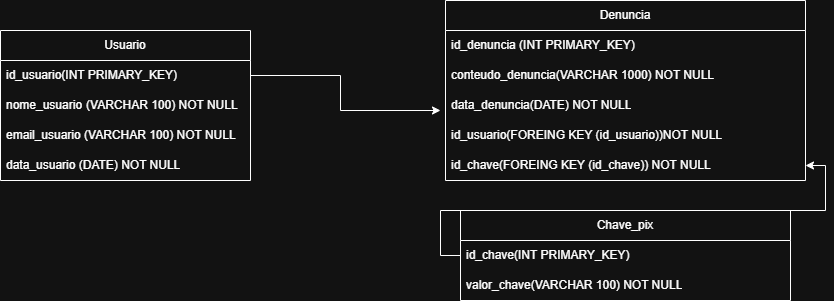

The diagram above was exported from draw.io. Its source (the exported page's mxGraphModel, read from the mxfile embedded in the PNG):
<mxGraphModel dx="2470" dy="798" grid="1" gridSize="10" guides="1" tooltips="1" connect="1" arrows="1" fold="1" page="1" pageScale="1" pageWidth="850" pageHeight="1100" math="0" shadow="0">
  <root>
    <mxCell id="0" />
    <mxCell id="1" parent="0" />
    <mxCell id="7cnao56vJu1BgxYSrlK9-1" value="Usuario" style="swimlane;fontStyle=0;childLayout=stackLayout;horizontal=1;startSize=30;horizontalStack=0;resizeParent=1;resizeParentMax=0;resizeLast=0;collapsible=1;marginBottom=0;whiteSpace=wrap;html=1;" parent="1" vertex="1">
      <mxGeometry x="-20" y="260" width="250" height="150" as="geometry" />
    </mxCell>
    <mxCell id="7cnao56vJu1BgxYSrlK9-2" value="id_usuario(INT PRIMARY_KEY)" style="text;strokeColor=none;fillColor=none;align=left;verticalAlign=middle;spacingLeft=4;spacingRight=4;overflow=hidden;points=[[0,0.5],[1,0.5]];portConstraint=eastwest;rotatable=0;whiteSpace=wrap;html=1;" parent="7cnao56vJu1BgxYSrlK9-1" vertex="1">
      <mxGeometry y="30" width="250" height="30" as="geometry" />
    </mxCell>
    <mxCell id="7cnao56vJu1BgxYSrlK9-3" value="nome_usuario&lt;span style=&quot;white-space: pre;&quot;&gt;&#09;&lt;/span&gt;(VARCHAR 100) NOT NULL" style="text;strokeColor=none;fillColor=none;align=left;verticalAlign=middle;spacingLeft=4;spacingRight=4;overflow=hidden;points=[[0,0.5],[1,0.5]];portConstraint=eastwest;rotatable=0;whiteSpace=wrap;html=1;" parent="7cnao56vJu1BgxYSrlK9-1" vertex="1">
      <mxGeometry y="60" width="250" height="30" as="geometry" />
    </mxCell>
    <mxCell id="7cnao56vJu1BgxYSrlK9-4" value="email_usuario (VARCHAR 100) NOT NULL" style="text;strokeColor=none;fillColor=none;align=left;verticalAlign=middle;spacingLeft=4;spacingRight=4;overflow=hidden;points=[[0,0.5],[1,0.5]];portConstraint=eastwest;rotatable=0;whiteSpace=wrap;html=1;" parent="7cnao56vJu1BgxYSrlK9-1" vertex="1">
      <mxGeometry y="90" width="250" height="30" as="geometry" />
    </mxCell>
    <mxCell id="7cnao56vJu1BgxYSrlK9-6" value="data_usuario (DATE) NOT NULL" style="text;strokeColor=none;fillColor=none;align=left;verticalAlign=middle;spacingLeft=4;spacingRight=4;overflow=hidden;points=[[0,0.5],[1,0.5]];portConstraint=eastwest;rotatable=0;whiteSpace=wrap;html=1;" parent="7cnao56vJu1BgxYSrlK9-1" vertex="1">
      <mxGeometry y="120" width="250" height="30" as="geometry" />
    </mxCell>
    <mxCell id="7cnao56vJu1BgxYSrlK9-8" value="Denuncia" style="swimlane;fontStyle=0;childLayout=stackLayout;horizontal=1;startSize=30;horizontalStack=0;resizeParent=1;resizeParentMax=0;resizeLast=0;collapsible=1;marginBottom=0;whiteSpace=wrap;html=1;" parent="1" vertex="1">
      <mxGeometry x="425" y="230" width="360" height="180" as="geometry" />
    </mxCell>
    <mxCell id="7cnao56vJu1BgxYSrlK9-9" value="id_denuncia (INT PRIMARY_KEY)" style="text;strokeColor=none;fillColor=none;align=left;verticalAlign=middle;spacingLeft=4;spacingRight=4;overflow=hidden;points=[[0,0.5],[1,0.5]];portConstraint=eastwest;rotatable=0;whiteSpace=wrap;html=1;" parent="7cnao56vJu1BgxYSrlK9-8" vertex="1">
      <mxGeometry y="30" width="360" height="30" as="geometry" />
    </mxCell>
    <mxCell id="7cnao56vJu1BgxYSrlK9-22" value="conteudo_denuncia(VARCHAR 1000) NOT NULL" style="text;strokeColor=none;fillColor=none;align=left;verticalAlign=middle;spacingLeft=4;spacingRight=4;overflow=hidden;points=[[0,0.5],[1,0.5]];portConstraint=eastwest;rotatable=0;whiteSpace=wrap;html=1;" parent="7cnao56vJu1BgxYSrlK9-8" vertex="1">
      <mxGeometry y="60" width="360" height="30" as="geometry" />
    </mxCell>
    <mxCell id="COWmuhRkTfqv30w85pR--1" value="data_denuncia(DATE) NOT NULL" style="text;strokeColor=none;fillColor=none;align=left;verticalAlign=middle;spacingLeft=4;spacingRight=4;overflow=hidden;points=[[0,0.5],[1,0.5]];portConstraint=eastwest;rotatable=0;whiteSpace=wrap;html=1;" vertex="1" parent="7cnao56vJu1BgxYSrlK9-8">
      <mxGeometry y="90" width="360" height="30" as="geometry" />
    </mxCell>
    <mxCell id="7cnao56vJu1BgxYSrlK9-24" value="id_usuario(FOREING KEY (id_usuario))NOT NULL&lt;span style=&quot;white-space: pre;&quot;&gt;&#09;&lt;/span&gt;" style="text;strokeColor=none;fillColor=none;align=left;verticalAlign=middle;spacingLeft=4;spacingRight=4;overflow=hidden;points=[[0,0.5],[1,0.5]];portConstraint=eastwest;rotatable=0;whiteSpace=wrap;html=1;" parent="7cnao56vJu1BgxYSrlK9-8" vertex="1">
      <mxGeometry y="120" width="360" height="30" as="geometry" />
    </mxCell>
    <mxCell id="7cnao56vJu1BgxYSrlK9-18" value="id_chave(FOREING KEY (id_chave)) NOT NULL" style="text;strokeColor=none;fillColor=none;align=left;verticalAlign=middle;spacingLeft=4;spacingRight=4;overflow=hidden;points=[[0,0.5],[1,0.5]];portConstraint=eastwest;rotatable=0;whiteSpace=wrap;html=1;" parent="7cnao56vJu1BgxYSrlK9-8" vertex="1">
      <mxGeometry y="150" width="360" height="30" as="geometry" />
    </mxCell>
    <mxCell id="7cnao56vJu1BgxYSrlK9-12" style="edgeStyle=orthogonalEdgeStyle;rounded=0;orthogonalLoop=1;jettySize=auto;html=1;exitX=1;exitY=0.5;exitDx=0;exitDy=0;" parent="1" source="7cnao56vJu1BgxYSrlK9-2" edge="1">
      <mxGeometry relative="1" as="geometry">
        <mxPoint x="420" y="340" as="targetPoint" />
        <Array as="points">
          <mxPoint x="320" y="305" />
          <mxPoint x="320" y="340" />
        </Array>
      </mxGeometry>
    </mxCell>
    <mxCell id="7cnao56vJu1BgxYSrlK9-13" value="Chave_pix" style="swimlane;fontStyle=0;childLayout=stackLayout;horizontal=1;startSize=30;horizontalStack=0;resizeParent=1;resizeParentMax=0;resizeLast=0;collapsible=1;marginBottom=0;whiteSpace=wrap;html=1;" parent="1" vertex="1">
      <mxGeometry x="440" y="440" width="330" height="90" as="geometry" />
    </mxCell>
    <mxCell id="7cnao56vJu1BgxYSrlK9-14" value="id_chave(INT PRIMARY_KEY)" style="text;strokeColor=none;fillColor=none;align=left;verticalAlign=middle;spacingLeft=4;spacingRight=4;overflow=hidden;points=[[0,0.5],[1,0.5]];portConstraint=eastwest;rotatable=0;whiteSpace=wrap;html=1;" parent="7cnao56vJu1BgxYSrlK9-13" vertex="1">
      <mxGeometry y="30" width="330" height="30" as="geometry" />
    </mxCell>
    <mxCell id="7cnao56vJu1BgxYSrlK9-15" value="valor_chave(VARCHAR 100) NOT NULL" style="text;strokeColor=none;fillColor=none;align=left;verticalAlign=middle;spacingLeft=4;spacingRight=4;overflow=hidden;points=[[0,0.5],[1,0.5]];portConstraint=eastwest;rotatable=0;whiteSpace=wrap;html=1;" parent="7cnao56vJu1BgxYSrlK9-13" vertex="1">
      <mxGeometry y="60" width="330" height="30" as="geometry" />
    </mxCell>
    <mxCell id="7cnao56vJu1BgxYSrlK9-19" style="edgeStyle=orthogonalEdgeStyle;rounded=0;orthogonalLoop=1;jettySize=auto;html=1;exitX=0;exitY=0.5;exitDx=0;exitDy=0;" parent="1" source="7cnao56vJu1BgxYSrlK9-14" target="7cnao56vJu1BgxYSrlK9-18" edge="1">
      <mxGeometry relative="1" as="geometry" />
    </mxCell>
  </root>
</mxGraphModel>